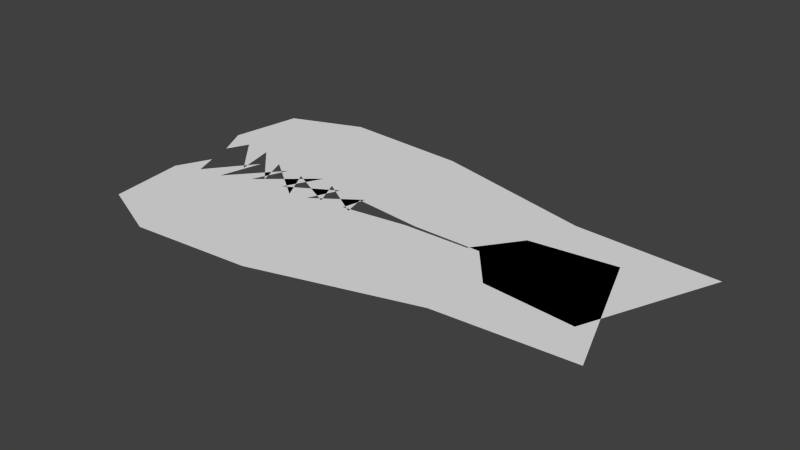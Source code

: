 # Source: Monster.blend  (saved by Blender 2.75.0; exported with 4.5.12 LTS)
import bpy
from mathutils import Matrix  # noqa: F401  (used for matrix-valued properties, if any)

bpy.ops.wm.read_factory_settings(use_empty=True)
scene = bpy.context.scene
scene.name = 'Scene'

# ---- collections
col_collection_1 = bpy.data.collections.new('Collection 1'); scene.collection.children.link(col_collection_1)

# ---- world
world_world = bpy.data.worlds.new('World'); scene.world = world_world
world_world.color = (0.05088, 0.05088, 0.05088)
world_world.use_sun_shadow = False
world_world.sun_shadow_jitter_overblur = 0.0
world_world.cycles.sampling_method = 'MANUAL'
world_world.cycles.sample_map_resolution = 256

# ---- meshes
me_plane_003 = bpy.data.meshes.new('Plane.003')
me_plane_003.from_pydata([(-1.412, 0.2796, 0.0), (0.343, 0.0545, 0.0), (-1.356, 0.6455, 0.0), (0.5362, 0.5236, 0.0), (-0.9851, 0.7863, 0.0), (-0.3257, 0.7417, 0.0), (-0.3257, 0.7417, 0.0), (-1.326, 0.1177, 0.0), (-1.274, 0.2303, 0.0), (-1.077, 0.007363, 0.0), (-1.133, 0.2186, 0.0), (-0.8985, -0.0208, 0.0), (-0.9736, 0.1529, 0.0), (-0.6873, -0.06069, 0.0), (-0.7882, 0.12, 0.0), (-0.523, -0.0161, 0.0), (-0.5934, 0.1341, 0.0), (-0.3517, -0.0161, 0.0), (-0.3822, 0.1012, 0.0), (-0.01852, 0.05899, 0.0), (1.068, 0.009911, 0.0), (1.261, 0.479, 0.0), (0.5167, -0.1567, 0.0), (0.9813, -0.2013, 0.0)], [], [(2, 1, 0), (0, 1, 19), (0, 19, 16), (19, 18, 16), (18, 17, 16), (16, 10, 0), (10, 8, 0), (8, 7, 0), (10, 9, 8), (16, 12, 10), (12, 11, 10), (12, 16, 14), (16, 15, 14), (14, 13, 12), (2, 3, 1), (2, 6, 3), (6, 2, 5), (5, 2, 4), (1, 3, 21, 20), (1, 20, 23, 22)])
me_plane_003.use_remesh_preserve_volume = False
me_plane_003.use_remesh_preserve_attributes = False
me_plane_003.use_mirror_vertex_groups = False
me_plane_003.update()
me_plane = bpy.data.meshes.new('Plane')
me_plane.from_pydata([(-1.412, 0.2796, 0.0), (0.343, 0.0545, 0.0), (-1.356, 0.6455, 0.0), (0.5362, 0.5236, 0.0), (-0.9851, 0.7863, 0.0), (-0.3257, 0.7417, 0.0), (-0.3257, 0.7417, 0.0), (-1.326, 0.1177, 0.0), (-1.274, 0.2303, 0.0), (-1.077, 0.007363, 0.0), (-1.133, 0.2186, 0.0), (-0.8985, -0.0208, 0.0), (-0.9736, 0.1529, 0.0), (-0.6873, -0.06069, 0.0), (-0.7882, 0.12, 0.0), (-0.523, -0.0161, 0.0), (-0.5934, 0.1341, 0.0), (-0.3517, -0.0161, 0.0), (-0.3822, 0.1012, 0.0), (-0.01852, 0.05899, 0.0), (1.068, 0.009911, 0.0), (1.261, 0.479, 0.0), (0.5167, -0.1567, 0.0), (0.9813, -0.2013, 0.0)], [], [(2, 1, 0), (0, 1, 19), (0, 19, 16), (19, 18, 16), (18, 17, 16), (16, 10, 0), (10, 8, 0), (8, 7, 0), (10, 9, 8), (16, 12, 10), (12, 11, 10), (12, 16, 14), (16, 15, 14), (14, 13, 12), (2, 3, 1), (2, 6, 3), (6, 2, 5), (5, 2, 4), (1, 3, 21, 20), (1, 20, 23, 22)])
me_plane.use_remesh_preserve_volume = False
me_plane.use_remesh_preserve_attributes = False
me_plane.use_mirror_vertex_groups = False
me_plane.update()

# ---- objects
ob_plane_001 = bpy.data.objects.new('Plane.001', me_plane_003)
ob_plane = bpy.data.objects.new('Plane', me_plane)

# ---- transforms, parenting, visibility, modifiers, constraints
ob_plane_001.location = (-0.03755, 0.1032, 0.0)
ob_plane_001.scale = (0.9362, -1.065, 0.9362)
ob_plane_001.lineart.crease_threshold = 0.0
ob_plane.location = (0.0, 0.0, 0.0)
ob_plane.lineart.crease_threshold = 0.0

# ---- collection membership
col_collection_1.objects.link(ob_plane_001)
col_collection_1.objects.link(ob_plane)

# ---- scene / render settings (as saved in the file)
scene.frame_start = 1; scene.frame_end = 250; scene.frame_set(0)
scene.render.engine = 'BLENDER_EEVEE_NEXT'
scene.render.resolution_percentage = 50
scene.render.dither_intensity = 0.0
scene.cycles.use_denoising = False
scene.cycles.samples = 10
scene.cycles.sampling_pattern = 'TABULATED_SOBOL'
scene.cycles.light_sampling_threshold = 0.0
scene.cycles.use_adaptive_sampling = False
scene.cycles.use_light_tree = False
scene.cycles.blur_glossy = 0.0
scene.cycles.pixel_filter_type = 'GAUSSIAN'
scene.cycles.sample_clamp_indirect = 0.0
scene.view_settings.view_transform = 'Standard'
bpy.context.view_layer.update()

# ---- added for rendering (the .blend has no active camera and no usable light): camera, sun
cam_auto = bpy.data.cameras.new('AutoCamera')
cam_auto.lens = 50.0
cam_auto.sensor_width = 36.0
cam_auto.clip_end = 1000.0
ob_auto_camera = bpy.data.objects.new('AutoCamera', cam_auto)
scene.collection.objects.link(ob_auto_camera)
ob_auto_camera.location = (2.77019, -3.38887, 2.2766)
ob_auto_camera.rotation_euler = (1.09748, -7.21219e-08, 0.694738)
scene.camera = ob_auto_camera
light_auto_sun = bpy.data.lights.new('AutoSun', 'SUN')
light_auto_sun.energy = 3.0
light_auto_sun.angle = 0.0523599
ob_auto_sun = bpy.data.objects.new('AutoSun', light_auto_sun)
scene.collection.objects.link(ob_auto_sun)
ob_auto_sun.rotation_euler = (0.872665, 0.174533, 0.523599)
bpy.context.view_layer.update()

